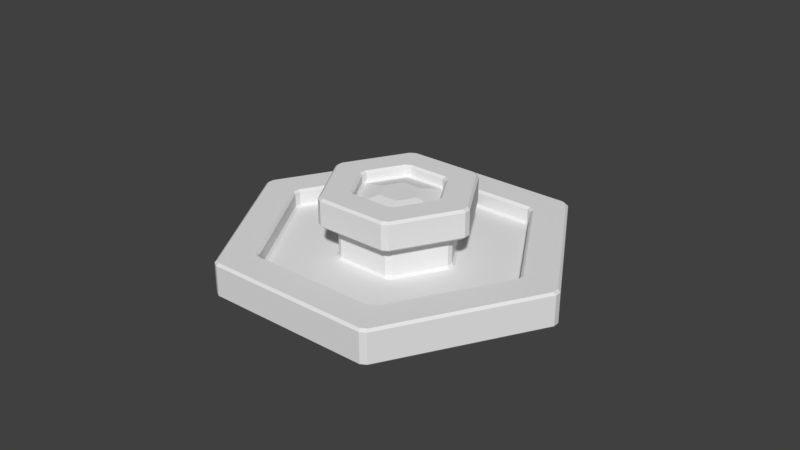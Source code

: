 # Source: FONTE3.blend  (saved by Blender 2.79.0; exported with 4.5.12 LTS)
import bpy
from mathutils import Matrix  # noqa: F401  (used for matrix-valued properties, if any)

bpy.ops.wm.read_factory_settings(use_empty=True)
scene = bpy.context.scene
scene.name = 'Scene'

# ---- collections
col_collection_1 = bpy.data.collections.new('Collection 1'); scene.collection.children.link(col_collection_1)

# ---- world
world_world = bpy.data.worlds.new('World'); scene.world = world_world
world_world.color = (0.05088, 0.05088, 0.05088)
world_world.use_sun_shadow = False
world_world.sun_shadow_jitter_overblur = 0.0
world_world.cycles.sampling_method = 'MANUAL'

# ---- meshes
me_cylinder = bpy.data.meshes.new('Cylinder')
me_cylinder.from_pydata([(0.2975, 0.1718, 0.9908), (1.272e-07, 0.3435, 0.9908), (0.2975, -0.1718, 0.9908), (1.24e-08, -0.3435, 0.9908), (-0.2975, -0.1718, 0.9908), (-0.2975, 0.1718, 0.9908), (0.6287, 0.363, 0.9095), (1.075e-07, 0.7259, 0.9095), (0.6287, -0.363, 0.9095), (-2.708e-08, -0.7259, 0.9095), (-0.6287, -0.363, 0.9095), (-0.6287, 0.363, 0.9095), (0.8427, 0.5505, 0.6), (0.8981, 0.4545, 0.6), (-0.05541, 1.005, 0.6), (0.05541, 1.005, 0.6), (0.8981, -0.4545, 0.6), (0.8427, -0.5505, 0.6), (0.05541, -1.005, 0.6), (-0.05541, -1.005, 0.6), (-0.8427, -0.5505, 0.6), (-0.8981, -0.4545, 0.6), (-0.8981, 0.4545, 0.6), (-0.8427, 0.5505, 0.6), (-0.05541, 2.922, -0.3), (0.05541, 2.922, -0.3), (-0.05541, 2.968, -0.26), (0.05541, 2.968, -0.26), (0.05541, 2.321, 0.3), (-0.05541, 2.321, 0.3), (-0.05541, 2.275, 0.26), (0.05541, 2.275, 0.26), (2.503, 1.509, -0.3), (2.558, 1.413, -0.3), (2.543, 1.532, -0.26), (2.598, 1.436, -0.26), (1.943, 1.186, 0.26), (1.998, 1.09, 0.26), (2.038, 1.113, 0.3), (1.983, 1.209, 0.3), (2.558, -1.413, -0.3), (2.503, -1.509, -0.3), (2.598, -1.436, -0.26), (2.543, -1.532, -0.26), (1.998, -1.09, 0.26), (1.943, -1.186, 0.26), (1.983, -1.209, 0.3), (2.038, -1.113, 0.3), (0.05541, -2.922, -0.3), (-0.05541, -2.922, -0.3), (0.05541, -2.968, -0.26), (-0.05541, -2.968, -0.26), (0.05541, -2.275, 0.26), (-0.05541, -2.275, 0.26), (-0.05541, -2.321, 0.3), (0.05541, -2.321, 0.3), (-2.503, -1.509, -0.3), (-2.558, -1.413, -0.3), (-2.543, -1.532, -0.26), (-2.598, -1.436, -0.26), (-1.943, -1.186, 0.26), (-1.998, -1.09, 0.26), (-2.038, -1.113, 0.3), (-1.983, -1.209, 0.3), (-2.558, 1.413, -0.3), (-2.503, 1.509, -0.3), (-2.598, 1.436, -0.26), (-2.543, 1.532, -0.26), (-1.998, 1.09, 0.26), (-1.943, 1.186, 0.26), (-1.983, 1.209, 0.3), (-2.038, 1.113, 0.3), (2.503, 1.509, 0.3), (2.558, 1.413, 0.3), (2.598, 1.436, 0.26), (2.543, 1.532, 0.26), (0.05541, 2.968, 0.26), (-0.05541, 2.968, 0.26), (-0.05541, 2.922, 0.3), (0.05541, 2.922, 0.3), (2.558, -1.413, 0.3), (2.503, -1.509, 0.3), (2.543, -1.532, 0.26), (2.598, -1.436, 0.26), (0.05541, -2.922, 0.3), (-0.05541, -2.922, 0.3), (-0.05541, -2.968, 0.26), (0.05541, -2.968, 0.26), (-2.503, -1.509, 0.3), (-2.558, -1.413, 0.3), (-2.598, -1.436, 0.26), (-2.543, -1.532, 0.26), (-2.558, 1.413, 0.3), (-2.503, 1.509, 0.3), (-2.543, 1.532, 0.26), (-2.598, 1.436, 0.26), (0.8427, 0.5505, 0.04), (0.8981, 0.4545, 0.04), (0.9381, 0.4776, 0.0), (0.8827, 0.5736, 0.0), (0.05541, 1.051, 0.0), (-0.05541, 1.051, 0.0), (-0.05541, 1.005, 0.04), (0.05541, 1.005, 0.04), (0.8981, -0.4545, 0.04), (0.8427, -0.5505, 0.04), (0.8827, -0.5736, 0.0), (0.9381, -0.4776, 0.0), (0.05541, -1.005, 0.04), (-0.05541, -1.005, 0.04), (-0.05541, -1.051, 0.0), (0.05541, -1.051, 0.0), (-0.8427, -0.5505, 0.04), (-0.8981, -0.4545, 0.04), (-0.9381, -0.4776, 0.0), (-0.8827, -0.5736, 0.0), (-0.8981, 0.4545, 0.04), (-0.8427, 0.5505, 0.04), (-0.8827, 0.5736, 0.0), (-0.9381, 0.4776, 0.0), (1.903, 1.162, 0.0), (1.958, 1.067, 0.0), (1.998, 1.09, 0.04), (1.943, 1.186, 0.04), (0.05541, 2.275, 0.04), (-0.05541, 2.275, 0.04), (-0.05541, 2.229, 0.0), (0.05541, 2.229, 0.0), (1.958, -1.067, 0.0), (1.903, -1.162, 0.0), (1.943, -1.186, 0.04), (1.998, -1.09, 0.04), (0.05541, -2.229, 0.0), (-0.05541, -2.229, 0.0), (-0.05541, -2.275, 0.04), (0.05541, -2.275, 0.04), (-1.903, -1.162, 0.0), (-1.958, -1.067, 0.0), (-1.998, -1.09, 0.04), (-1.943, -1.186, 0.04), (-1.958, 1.067, 0.0), (-1.903, 1.162, 0.0), (-1.943, 1.186, 0.04), (-1.998, 1.09, 0.04), (1.112, 0.706, 0.64), (1.167, 0.6101, 0.64), (1.127, 0.587, 0.6), (1.072, 0.683, 0.6), (0.05541, 1.27, 0.6), (-0.05541, 1.27, 0.6), (-0.05541, 1.316, 0.64), (0.05541, 1.316, 0.64), (1.167, -0.6101, 0.64), (1.112, -0.706, 0.64), (1.072, -0.683, 0.6), (1.127, -0.587, 0.6), (0.05541, -1.316, 0.64), (-0.05541, -1.316, 0.64), (-0.05541, -1.27, 0.6), (0.05541, -1.27, 0.6), (-1.112, -0.706, 0.64), (-1.167, -0.6101, 0.64), (-1.127, -0.587, 0.6), (-1.072, -0.683, 0.6), (-1.167, 0.6101, 0.64), (-1.112, 0.706, 0.64), (-1.072, 0.683, 0.6), (-1.127, 0.587, 0.6), (0.6121, 0.4174, 1.06), (0.6675, 0.3214, 1.06), (0.7075, 0.3445, 1.1), (0.6521, 0.4405, 1.1), (0.05541, 0.785, 1.1), (-0.05541, 0.785, 1.1), (-0.05541, 0.7388, 1.06), (0.05541, 0.7388, 1.06), (0.6675, -0.3214, 1.06), (0.6121, -0.4174, 1.06), (0.6521, -0.4405, 1.1), (0.7075, -0.3445, 1.1), (0.05541, -0.7388, 1.06), (-0.05541, -0.7388, 1.06), (-0.05541, -0.785, 1.1), (0.05541, -0.785, 1.1), (-0.6121, -0.4174, 1.06), (-0.6675, -0.3214, 1.06), (-0.7075, -0.3445, 1.1), (-0.6521, -0.4405, 1.1), (-0.6675, 0.3214, 1.06), (-0.6121, 0.4174, 1.06), (-0.6521, 0.4405, 1.1), (-0.7075, 0.3445, 1.1), (1.072, 0.683, 1.1), (1.127, 0.587, 1.1), (1.167, 0.6101, 1.06), (1.112, 0.706, 1.06), (0.05541, 1.316, 1.06), (-0.05541, 1.316, 1.06), (-0.05541, 1.27, 1.1), (0.05541, 1.27, 1.1), (1.127, -0.587, 1.1), (1.072, -0.683, 1.1), (1.112, -0.706, 1.06), (1.167, -0.6101, 1.06), (0.05541, -1.27, 1.1), (-0.05541, -1.27, 1.1), (-0.05541, -1.316, 1.06), (0.05541, -1.316, 1.06), (-1.072, -0.683, 1.1), (-1.127, -0.587, 1.1), (-1.167, -0.6101, 1.06), (-1.112, -0.706, 1.06), (-1.127, 0.587, 1.1), (-1.072, 0.683, 1.1), (-1.112, 0.706, 1.06), (-1.167, 0.6101, 1.06), (0.6675, 0.3214, 0.94), (0.6121, 0.4174, 0.94), (0.6287, 0.363, 0.9096), (0.05541, 0.7388, 0.94), (-0.05541, 0.7388, 0.94), (1.075e-07, 0.7259, 0.9096), (0.6121, -0.4174, 0.94), (0.6675, -0.3214, 0.94), (0.6287, -0.363, 0.9096), (-0.05541, -0.7388, 0.94), (0.05541, -0.7388, 0.94), (-2.709e-08, -0.7259, 0.9096), (-0.6675, -0.3214, 0.94), (-0.6121, -0.4174, 0.94), (-0.6287, -0.363, 0.9096), (-0.6121, 0.4174, 0.94), (-0.6675, 0.3214, 0.94), (-0.6287, 0.363, 0.9096)], [], [(39, 28, 31, 36), (38, 47, 80, 73), (46, 55, 84, 81), (54, 63, 88, 85), (16, 13, 146, 155), (83, 74, 73, 80), (30, 69, 142, 125), (67, 94, 77, 26), (35, 42, 40, 33), (55, 46, 45, 52), (63, 54, 53, 60), (71, 62, 61, 68), (62, 71, 92, 89), (47, 38, 37, 44), (149, 166, 165, 150), (51, 58, 56, 49), (36, 31, 124, 123), (28, 39, 72, 79), (59, 66, 64, 57), (43, 50, 48, 41), (96, 103, 15, 12), (98, 107, 128, 121), (22, 21, 162, 167), (131, 122, 121, 128), (67, 26, 24, 65), (20, 19, 158, 163), (163, 158, 157, 160), (115, 110, 109, 112), (101, 118, 117, 102), (111, 106, 105, 108), (119, 114, 113, 116), (18, 17, 154, 159), (172, 171, 192, 199), (116, 113, 21, 22), (104, 97, 13, 16), (179, 170, 169, 176), (167, 162, 161, 164), (147, 148, 151, 144), (1, 0, 6, 7), (108, 105, 17, 18), (14, 23, 166, 149), (102, 117, 23, 14), (112, 109, 19, 20), (159, 154, 153, 156), (171, 172, 175, 168), (170, 179, 200, 193), (182, 187, 208, 205), (203, 194, 193, 200), (186, 191, 212, 209), (178, 183, 204, 201), (0, 1, 5, 4, 3, 2), (187, 182, 181, 184), (173, 190, 189, 174), (174, 189, 231, 220), (191, 186, 185, 188), (183, 178, 177, 180), (0, 2, 8, 6), (5, 1, 7, 11), (3, 4, 10, 9), (4, 5, 11, 10), (2, 3, 9, 8), (77, 94, 93, 78), (35, 74, 83, 42), (75, 76, 79, 72), (43, 82, 87, 50), (91, 86, 85, 88), (51, 86, 91, 58), (95, 90, 89, 92), (59, 90, 95, 66), (107, 98, 97, 104), (27, 34, 32, 25), (87, 82, 81, 84), (29, 70, 69, 30), (44, 37, 122, 131), (52, 45, 130, 135), (60, 53, 134, 139), (68, 61, 138, 143), (70, 29, 78, 93), (125, 142, 141, 126), (123, 124, 127, 120), (139, 134, 133, 136), (143, 138, 137, 140), (155, 146, 145, 152), (135, 130, 129, 132), (100, 99, 120, 127), (99, 100, 103, 96), (106, 111, 132, 129), (110, 115, 136, 133), (114, 119, 140, 137), (118, 101, 126, 141), (144, 151, 196, 195), (152, 145, 194, 203), (156, 153, 202, 207), (160, 157, 206, 211), (164, 161, 210, 215), (150, 165, 214, 197), (197, 214, 213, 198), (195, 196, 199, 192), (211, 206, 205, 208), (215, 210, 209, 212), (224, 223, 216, 218, 6, 8), (207, 202, 201, 204), (168, 175, 219, 217), (176, 169, 216, 223), (180, 177, 222, 226), (184, 181, 225, 229), (188, 185, 228, 232), (190, 173, 198, 213), (221, 220, 231, 233, 11, 7), (218, 217, 219, 221, 7, 6), (230, 229, 225, 227, 9, 10), (233, 232, 228, 230, 10, 11), (227, 226, 222, 224, 8, 9), (27, 76, 75, 34), (216, 217, 218), (219, 220, 221), (222, 223, 224), (225, 226, 227), (228, 229, 230), (231, 232, 233), (24, 26, 27, 25), (35, 33, 32, 34), (73, 74, 75, 72), (77, 78, 79, 76), (43, 41, 40, 42), (81, 82, 83, 80), (51, 49, 48, 50), (85, 86, 87, 84), (59, 57, 56, 58), (89, 90, 91, 88), (67, 65, 64, 66), (93, 94, 95, 92), (37, 38, 39, 36), (29, 30, 31, 28), (45, 46, 47, 44), (53, 54, 55, 52), (61, 62, 63, 60), (69, 70, 71, 68), (121, 122, 123, 120), (125, 126, 127, 124), (129, 130, 131, 128), (133, 134, 135, 132), (137, 138, 139, 136), (141, 142, 143, 140), (97, 98, 99, 96), (101, 102, 103, 100), (105, 106, 107, 104), (109, 110, 111, 108), (113, 114, 115, 112), (117, 118, 119, 116), (145, 146, 147, 144), (149, 150, 151, 148), (153, 154, 155, 152), (157, 158, 159, 156), (161, 162, 163, 160), (165, 166, 167, 164), (193, 194, 195, 192), (197, 198, 199, 196), (201, 202, 203, 200), (205, 206, 207, 204), (209, 210, 211, 208), (213, 214, 215, 212), (169, 170, 171, 168), (173, 174, 175, 172), (177, 178, 179, 176), (181, 182, 183, 180), (185, 186, 187, 184), (189, 190, 191, 188), (26, 77, 76, 27), (74, 35, 34, 75), (66, 95, 94, 67), (122, 37, 36, 123), (30, 125, 124, 31), (78, 29, 28, 79), (38, 73, 72, 39), (68, 143, 142, 69), (92, 71, 70, 93), (82, 43, 42, 83), (130, 45, 44, 131), (46, 81, 80, 47), (86, 51, 50, 87), (134, 53, 52, 135), (54, 85, 84, 55), (90, 59, 58, 91), (138, 61, 60, 139), (62, 89, 88, 63), (13, 97, 96, 12), (102, 14, 15, 103), (120, 99, 98, 121), (106, 129, 128, 107), (126, 101, 100, 127), (17, 105, 104, 16), (116, 22, 23, 117), (140, 119, 118, 141), (19, 109, 108, 18), (110, 133, 132, 111), (21, 113, 112, 20), (114, 137, 136, 115), (194, 145, 144, 195), (150, 197, 196, 151), (154, 17, 16, 155), (12, 147, 146, 13), (14, 149, 148, 15), (202, 153, 152, 203), (164, 215, 214, 165), (22, 167, 166, 23), (206, 157, 156, 207), (158, 19, 18, 159), (210, 161, 160, 211), (162, 21, 20, 163), (216, 169, 168, 217), (174, 220, 219, 175), (192, 171, 170, 193), (178, 201, 200, 179), (198, 173, 172, 199), (222, 177, 176, 223), (188, 232, 231, 189), (212, 191, 190, 213), (225, 181, 180, 226), (182, 205, 204, 183), (228, 185, 184, 229), (186, 209, 208, 187), (12, 15, 148, 147)])
_uv = me_cylinder.uv_layers.new(name='UVMap')
_uv.uv.foreach_set('vector', [0.8196, 0.3967, 0.9692, 0.3967, 0.9691, 0.4207, 0.8197, 0.4207, 0.811, 0.3967, 0.6615, 0.3967, 0.6607, 0.2332, 0.8119, 0.2332, 0.6529, 0.3967, 0.5034, 0.3967, 0.5025, 0.2332, 0.6538, 0.2332, 0.4948, 0.3967, 0.3453, 0.3967, 0.3444, 0.2332, 0.4957, 0.2332, 0.3074, 0.6483, 0.3656, 0.6483, 0.3665, 0.6881, 0.3065, 0.6881, 0.6606, 0.2074, 0.812, 0.2074, 0.8119, 0.2332, 0.6607, 0.2332, 0.02915, 0.4207, 0.1785, 0.4207, 0.1785, 0.4833, 0.02915, 0.4833, 0.1795, 0.03547, 0.1795, 0.2074, 0.02813, 0.2074, 0.02813, 0.03547, 0.812, 0.03547, 0.6606, 0.03547, 0.6618, 0.02224, 0.8108, 0.02224, 0.5034, 0.3967, 0.6529, 0.3967, 0.6528, 0.4207, 0.5035, 0.4207, 0.3453, 0.3967, 0.4948, 0.3967, 0.4947, 0.4207, 0.3454, 0.4207, 0.1872, 0.3967, 0.3367, 0.3967, 0.3366, 0.4207, 0.1873, 0.4207, 0.3367, 0.3967, 0.1872, 0.3967, 0.1863, 0.2332, 0.3376, 0.2332, 0.6615, 0.3967, 0.811, 0.3967, 0.811, 0.4207, 0.6616, 0.4207, 0.04056, 0.6881, 0.1005, 0.6881, 0.1006, 0.7062, 0.04044, 0.7062, 0.4957, 0.03547, 0.3444, 0.03547, 0.3456, 0.02224, 0.4945, 0.02224, 0.8197, 0.4207, 0.9691, 0.4207, 0.9691, 0.4833, 0.8197, 0.4833, 0.9692, 0.3967, 0.8196, 0.3967, 0.8188, 0.2332, 0.97, 0.2332, 0.3376, 0.03547, 0.1863, 0.03547, 0.1875, 0.02224, 0.3364, 0.02224, 0.6539, 0.03547, 0.5025, 0.03547, 0.5037, 0.02224, 0.6526, 0.02224, 0.3738, 0.5366, 0.4321, 0.5366, 0.4321, 0.6483, 0.3738, 0.6483, 0.7784, 0.6436, 0.6705, 0.6436, 0.6041, 0.5284, 0.8449, 0.5285, 0.1079, 0.6483, 0.1662, 0.6483, 0.167, 0.6881, 0.107, 0.6881, 0.6616, 0.4833, 0.811, 0.4833, 0.8094, 0.4947, 0.6632, 0.4947, 0.1795, 0.03547, 0.02813, 0.03547, 0.02935, 0.02224, 0.1783, 0.02224, 0.1744, 0.6483, 0.2327, 0.6483, 0.2335, 0.6881, 0.1735, 0.6881, 0.1735, 0.6881, 0.2335, 0.6881, 0.2336, 0.7062, 0.1734, 0.7062, 0.6596, 0.8492, 0.6057, 0.7557, 0.6109, 0.7557, 0.6622, 0.8447, 0.8431, 0.7558, 0.7892, 0.8492, 0.7866, 0.8447, 0.8379, 0.7558, 0.6057, 0.7432, 0.6597, 0.6498, 0.6623, 0.6544, 0.6109, 0.7432, 0.7783, 0.8555, 0.6705, 0.8554, 0.6731, 0.8509, 0.7757, 0.851, 0.2409, 0.6483, 0.2992, 0.6483, 0.3, 0.6881, 0.24, 0.6881, 0.431, 0.9213, 0.375, 0.9213, 0.373, 0.8428, 0.433, 0.8428, 0.1079, 0.5366, 0.1662, 0.5366, 0.1662, 0.6483, 0.1079, 0.6483, 0.3074, 0.5366, 0.3656, 0.5366, 0.3656, 0.6483, 0.3074, 0.6483, 0.3085, 0.9213, 0.3645, 0.9213, 0.3642, 0.937, 0.3088, 0.937, 0.107, 0.6881, 0.167, 0.6881, 0.1671, 0.7062, 0.1069, 0.7062, 0.373, 0.6881, 0.433, 0.6881, 0.4331, 0.7062, 0.3729, 0.7062, 0.7613, 0.7502, 0.7422, 0.7168, 0.7642, 0.6783, 0.8056, 0.7501, 0.2409, 0.5366, 0.2992, 0.5366, 0.2992, 0.6483, 0.2409, 0.6483, 0.04139, 0.6483, 0.09968, 0.6483, 0.1005, 0.6881, 0.04056, 0.6881, 0.04139, 0.5366, 0.09968, 0.5366, 0.09968, 0.6483, 0.04139, 0.6483, 0.1744, 0.5366, 0.2327, 0.5366, 0.2327, 0.6483, 0.1744, 0.6483, 0.24, 0.6881, 0.3, 0.6881, 0.3001, 0.7062, 0.2399, 0.7062, 0.375, 0.9213, 0.431, 0.9213, 0.4307, 0.937, 0.3753, 0.937, 0.3645, 0.9213, 0.3085, 0.9213, 0.3065, 0.8428, 0.3665, 0.8428, 0.2316, 0.9213, 0.1755, 0.9213, 0.1735, 0.8428, 0.2335, 0.8428, 0.3064, 0.8241, 0.3666, 0.8241, 0.3665, 0.8428, 0.3065, 0.8428, 0.1651, 0.9213, 0.109, 0.9213, 0.107, 0.8428, 0.167, 0.8428, 0.298, 0.9213, 0.242, 0.9213, 0.24, 0.8428, 0.3, 0.8428, 0.7422, 0.7168, 0.7613, 0.7502, 0.7419, 0.7835, 0.7034, 0.7832, 0.6842, 0.7498, 0.7037, 0.7165, 0.1755, 0.9213, 0.2316, 0.9213, 0.2312, 0.937, 0.1758, 0.937, 0.0425, 0.9213, 0.09857, 0.9213, 0.09826, 0.937, 0.04281, 0.937, 0.04281, 0.937, 0.09826, 0.937, 0.09826, 0.9617, 0.04281, 0.9617, 0.109, 0.9213, 0.1651, 0.9213, 0.1648, 0.937, 0.1093, 0.937, 0.242, 0.9213, 0.298, 0.9213, 0.2977, 0.937, 0.2423, 0.937, 0.7422, 0.7168, 0.7037, 0.7165, 0.6813, 0.6782, 0.7642, 0.6783, 0.7419, 0.7835, 0.7613, 0.7502, 0.8056, 0.7501, 0.7642, 0.8218, 0.6842, 0.7498, 0.7034, 0.7832, 0.6813, 0.8217, 0.6399, 0.75, 0.7034, 0.7832, 0.7419, 0.7835, 0.7642, 0.8218, 0.6813, 0.8217, 0.7037, 0.7165, 0.6842, 0.7498, 0.6399, 0.75, 0.6813, 0.6782, 0.02813, 0.2074, 0.1795, 0.2074, 0.1795, 0.2332, 0.02819, 0.2332, 0.812, 0.03547, 0.812, 0.2074, 0.6606, 0.2074, 0.6606, 0.03547, 0.8187, 0.2074, 0.9701, 0.2074, 0.97, 0.2332, 0.8188, 0.2332, 0.6539, 0.03547, 0.6539, 0.2074, 0.5025, 0.2074, 0.5025, 0.03547, 0.3444, 0.2074, 0.4957, 0.2074, 0.4957, 0.2332, 0.3444, 0.2332, 0.4957, 0.03547, 0.4957, 0.2074, 0.3444, 0.2074, 0.3444, 0.03547, 0.1863, 0.2074, 0.3376, 0.2074, 0.3376, 0.2332, 0.1863, 0.2332, 0.3376, 0.03547, 0.3376, 0.2074, 0.1863, 0.2074, 0.1863, 0.03547, 0.6705, 0.6436, 0.7784, 0.6436, 0.7758, 0.6481, 0.6731, 0.6481, 0.9701, 0.03547, 0.8187, 0.03547, 0.8199, 0.02224, 0.9689, 0.02224, 0.5025, 0.2074, 0.6539, 0.2074, 0.6538, 0.2332, 0.5025, 0.2332, 0.02906, 0.3967, 0.1786, 0.3967, 0.1785, 0.4207, 0.02915, 0.4207, 0.6616, 0.4207, 0.811, 0.4207, 0.811, 0.4833, 0.6616, 0.4833, 0.5035, 0.4207, 0.6528, 0.4207, 0.6528, 0.4833, 0.5035, 0.4833, 0.3454, 0.4207, 0.4947, 0.4207, 0.4947, 0.4833, 0.3454, 0.4833, 0.1873, 0.4207, 0.3366, 0.4207, 0.3366, 0.4833, 0.1873, 0.4833, 0.1786, 0.3967, 0.02906, 0.3967, 0.02819, 0.2332, 0.1795, 0.2332, 0.02915, 0.4833, 0.1785, 0.4833, 0.1769, 0.4947, 0.03073, 0.4947, 0.8197, 0.4833, 0.9691, 0.4833, 0.9675, 0.4947, 0.8213, 0.4947, 0.3454, 0.4833, 0.4947, 0.4833, 0.4931, 0.4947, 0.347, 0.4947, 0.1873, 0.4833, 0.3366, 0.4833, 0.335, 0.4947, 0.1888, 0.4947, 0.3065, 0.6881, 0.3665, 0.6881, 0.3666, 0.7062, 0.3064, 0.7062, 0.5035, 0.4833, 0.6528, 0.4833, 0.6513, 0.4947, 0.5051, 0.4947, 0.8431, 0.7433, 0.7892, 0.6499, 0.8558, 0.5347, 0.9761, 0.7434, 0.7892, 0.6499, 0.8431, 0.7433, 0.8379, 0.7433, 0.7866, 0.6544, 0.6597, 0.6498, 0.6057, 0.7432, 0.4727, 0.7432, 0.5932, 0.5346, 0.6057, 0.7557, 0.6596, 0.8492, 0.5931, 0.9643, 0.4727, 0.7557, 0.6705, 0.8554, 0.7783, 0.8555, 0.8448, 0.9707, 0.6039, 0.9706, 0.7892, 0.8492, 0.8431, 0.7558, 0.9761, 0.7559, 0.8556, 0.9644, 0.3729, 0.7062, 0.4331, 0.7062, 0.4331, 0.8241, 0.3729, 0.8241, 0.3064, 0.7062, 0.3666, 0.7062, 0.3666, 0.8241, 0.3064, 0.8241, 0.2399, 0.7062, 0.3001, 0.7062, 0.3001, 0.8241, 0.2399, 0.8241, 0.1734, 0.7062, 0.2336, 0.7062, 0.2336, 0.8241, 0.1734, 0.8241, 0.1069, 0.7062, 0.1671, 0.7062, 0.1671, 0.8241, 0.1069, 0.8241, 0.04044, 0.7062, 0.1006, 0.7062, 0.1006, 0.8241, 0.04044, 0.8241, 0.04044, 0.8241, 0.1006, 0.8241, 0.1005, 0.8428, 0.04056, 0.8428, 0.3729, 0.8241, 0.4331, 0.8241, 0.433, 0.8428, 0.373, 0.8428, 0.1734, 0.8241, 0.2336, 0.8241, 0.2335, 0.8428, 0.1735, 0.8428, 0.1069, 0.8241, 0.1671, 0.8241, 0.167, 0.8428, 0.107, 0.8428, 0.3052, 0.9699, 0.3088, 0.9617, 0.3642, 0.9617, 0.3678, 0.9699, 0.3678, 0.9699, 0.3052, 0.9699, 0.2399, 0.8241, 0.3001, 0.8241, 0.3, 0.8428, 0.24, 0.8428, 0.3753, 0.937, 0.4307, 0.937, 0.4307, 0.9617, 0.3753, 0.9617, 0.3088, 0.937, 0.3642, 0.937, 0.3642, 0.9617, 0.3088, 0.9617, 0.2423, 0.937, 0.2977, 0.937, 0.2977, 0.9617, 0.2423, 0.9617, 0.1758, 0.937, 0.2312, 0.937, 0.2312, 0.9617, 0.1758, 0.9617, 0.1093, 0.937, 0.1648, 0.937, 0.1648, 0.9617, 0.1093, 0.9617, 0.09857, 0.9213, 0.0425, 0.9213, 0.04056, 0.8428, 0.1005, 0.8428, 0.03922, 0.9699, 0.04281, 0.9617, 0.09826, 0.9617, 0.1018, 0.9699, 0.1018, 0.9699, 0.03922, 0.9699, 0.3717, 0.9699, 0.3753, 0.9617, 0.4307, 0.9617, 0.4343, 0.9699, 0.4343, 0.9699, 0.3717, 0.9699, 0.1722, 0.9699, 0.1758, 0.9617, 0.2312, 0.9617, 0.2348, 0.9699, 0.2348, 0.9699, 0.1722, 0.9699, 0.1057, 0.9699, 0.1093, 0.9617, 0.1648, 0.9617, 0.1683, 0.9699, 0.1683, 0.9699, 0.1057, 0.9699, 0.2387, 0.9699, 0.2423, 0.9617, 0.2977, 0.9617, 0.3013, 0.9699, 0.3013, 0.9699, 0.2387, 0.9699, 0.9701, 0.03547, 0.9701, 0.2074, 0.8187, 0.2074, 0.8187, 0.03547, 0.3642, 0.9617, 0.3697, 0.9617, 0.3678, 0.9617, 0.4307, 0.9617, 0.4362, 0.9617, 0.4343, 0.9617, 0.2977, 0.9617, 0.3023, 0.9657, 0.3013, 0.9699, 0.2312, 0.9617, 0.2368, 0.9617, 0.2348, 0.9617, 0.1648, 0.9617, 0.1703, 0.9617, 0.1683, 0.9617, 0.09826, 0.9617, 0.1028, 0.9657, 0.1018, 0.9699, 0.02935, 0.02224, 0.02813, 0.03547, 0.02524, 0.03023, 0.02598, 0.02224, 0.812, 0.03547, 0.8108, 0.02224, 0.8199, 0.02224, 0.8187, 0.03547, 0.8119, 0.2332, 0.812, 0.2074, 0.8187, 0.2074, 0.8188, 0.2332, 0.02813, 0.2074, 0.02819, 0.2332, 0.02476, 0.2332, 0.02476, 0.2177, 0.6539, 0.03547, 0.6526, 0.02224, 0.6618, 0.02224, 0.6606, 0.03547, 0.6538, 0.2332, 0.6539, 0.2074, 0.6606, 0.2074, 0.6607, 0.2332, 0.4957, 0.03547, 0.4945, 0.02224, 0.5037, 0.02224, 0.5025, 0.03547, 0.4957, 0.2332, 0.4957, 0.2074, 0.5025, 0.2074, 0.5025, 0.2332, 0.3376, 0.03547, 0.3364, 0.02224, 0.3456, 0.02224, 0.3444, 0.03547, 0.3376, 0.2332, 0.3376, 0.2074, 0.3444, 0.2074, 0.3444, 0.2332, 0.1795, 0.03547, 0.1783, 0.02224, 0.1875, 0.02224, 0.1863, 0.03547, 0.1795, 0.2332, 0.1795, 0.2074, 0.1863, 0.2074, 0.1863, 0.2332, 0.811, 0.4207, 0.811, 0.3967, 0.8196, 0.3967, 0.8197, 0.4207, 0.02906, 0.3967, 0.02915, 0.4207, 0.02476, 0.4207, 0.02476, 0.4062, 0.6528, 0.4207, 0.6529, 0.3967, 0.6615, 0.3967, 0.6616, 0.4207, 0.4947, 0.4207, 0.4948, 0.3967, 0.5034, 0.3967, 0.5035, 0.4207, 0.3366, 0.4207, 0.3367, 0.3967, 0.3453, 0.3967, 0.3454, 0.4207, 0.1785, 0.4207, 0.1786, 0.3967, 0.1872, 0.3967, 0.1873, 0.4207, 0.8094, 0.4947, 0.811, 0.4833, 0.8147, 0.4878, 0.8138, 0.4947, 0.02915, 0.4833, 0.03073, 0.4947, 0.02634, 0.4947, 0.02539, 0.4878, 0.6513, 0.4947, 0.6528, 0.4833, 0.6566, 0.4878, 0.6556, 0.4947, 0.4931, 0.4947, 0.4947, 0.4833, 0.4985, 0.4878, 0.4975, 0.4947, 0.335, 0.4947, 0.3366, 0.4833, 0.3404, 0.4878, 0.3394, 0.4947, 0.1769, 0.4947, 0.1785, 0.4833, 0.1823, 0.4878, 0.1813, 0.4947, 0.7758, 0.6481, 0.7784, 0.6436, 0.7892, 0.6499, 0.7866, 0.6544, 0.8431, 0.7558, 0.8379, 0.7558, 0.8379, 0.7433, 0.8431, 0.7433, 0.6623, 0.6544, 0.6597, 0.6498, 0.6705, 0.6436, 0.6731, 0.6481, 0.6109, 0.7557, 0.6057, 0.7557, 0.6057, 0.7432, 0.6109, 0.7432, 0.6731, 0.8509, 0.6705, 0.8554, 0.6596, 0.8492, 0.6622, 0.8447, 0.7866, 0.8447, 0.7892, 0.8492, 0.7783, 0.8555, 0.7757, 0.851, 0.3666, 0.7062, 0.3665, 0.6881, 0.373, 0.6881, 0.3729, 0.7062, 0.04056, 0.6881, 0.04044, 0.7062, 0.03729, 0.6991, 0.03729, 0.6881, 0.3001, 0.7062, 0.3, 0.6881, 0.3065, 0.6881, 0.3064, 0.7062, 0.2336, 0.7062, 0.2335, 0.6881, 0.24, 0.6881, 0.2399, 0.7062, 0.1671, 0.7062, 0.167, 0.6881, 0.1735, 0.6881, 0.1734, 0.7062, 0.1006, 0.7062, 0.1005, 0.6881, 0.107, 0.6881, 0.1069, 0.7062, 0.3665, 0.8428, 0.3666, 0.8241, 0.3729, 0.8241, 0.373, 0.8428, 0.04044, 0.8241, 0.04056, 0.8428, 0.03729, 0.8428, 0.03729, 0.8315, 0.3, 0.8428, 0.3001, 0.8241, 0.3064, 0.8241, 0.3065, 0.8428, 0.2335, 0.8428, 0.2336, 0.8241, 0.2399, 0.8241, 0.24, 0.8428, 0.167, 0.8428, 0.1671, 0.8241, 0.1734, 0.8241, 0.1735, 0.8428, 0.1005, 0.8428, 0.1006, 0.8241, 0.1069, 0.8241, 0.107, 0.8428, 0.3642, 0.937, 0.3645, 0.9213, 0.375, 0.9213, 0.3753, 0.937, 0.0425, 0.9213, 0.04281, 0.937, 0.03729, 0.937, 0.03729, 0.9275, 0.2977, 0.937, 0.298, 0.9213, 0.3085, 0.9213, 0.3088, 0.937, 0.2312, 0.937, 0.2316, 0.9213, 0.242, 0.9213, 0.2423, 0.937, 0.1648, 0.937, 0.1651, 0.9213, 0.1755, 0.9213, 0.1758, 0.937, 0.09826, 0.937, 0.09857, 0.9213, 0.109, 0.9213, 0.1093, 0.937, 0.02813, 0.03547, 0.02813, 0.2074, 0.02476, 0.2074, 0.02476, 0.03547, 0.812, 0.2074, 0.812, 0.03547, 0.8187, 0.03547, 0.8187, 0.2074, 0.1863, 0.03547, 0.1863, 0.2074, 0.1795, 0.2074, 0.1795, 0.03547, 0.811, 0.4833, 0.811, 0.4207, 0.8197, 0.4207, 0.8197, 0.4833, 0.02915, 0.4207, 0.02915, 0.4833, 0.02476, 0.4833, 0.02476, 0.4207, 0.02819, 0.2332, 0.02906, 0.3967, 0.02476, 0.3967, 0.02476, 0.242, 0.811, 0.3967, 0.8119, 0.2332, 0.8188, 0.2332, 0.8196, 0.3967, 0.1873, 0.4207, 0.1873, 0.4833, 0.1785, 0.4833, 0.1785, 0.4207, 0.1863, 0.2332, 0.1872, 0.3967, 0.1786, 0.3967, 0.1795, 0.2332, 0.6539, 0.2074, 0.6539, 0.03547, 0.6606, 0.03547, 0.6606, 0.2074, 0.6528, 0.4833, 0.6528, 0.4207, 0.6616, 0.4207, 0.6616, 0.4833, 0.6529, 0.3967, 0.6538, 0.2332, 0.6607, 0.2332, 0.6615, 0.3967, 0.4957, 0.2074, 0.4957, 0.03547, 0.5025, 0.03547, 0.5025, 0.2074, 0.4947, 0.4833, 0.4947, 0.4207, 0.5035, 0.4207, 0.5035, 0.4833, 0.4948, 0.3967, 0.4957, 0.2332, 0.5025, 0.2332, 0.5034, 0.3967, 0.3376, 0.2074, 0.3376, 0.03547, 0.3444, 0.03547, 0.3444, 0.2074, 0.3366, 0.4833, 0.3366, 0.4207, 0.3454, 0.4207, 0.3454, 0.4833, 0.3367, 0.3967, 0.3376, 0.2332, 0.3444, 0.2332, 0.3453, 0.3967, 0.3656, 0.6483, 0.3656, 0.5366, 0.3738, 0.5366, 0.3738, 0.6483, 0.04139, 0.5366, 0.04139, 0.6483, 0.03729, 0.6483, 0.03729, 0.5366, 0.8558, 0.5347, 0.7892, 0.6499, 0.7784, 0.6436, 0.8449, 0.5285, 0.6597, 0.6498, 0.5932, 0.5346, 0.6041, 0.5284, 0.6705, 0.6436, 0.9761, 0.7559, 0.8431, 0.7558, 0.8431, 0.7433, 0.9761, 0.7434, 0.2992, 0.6483, 0.2992, 0.5366, 0.3074, 0.5366, 0.3074, 0.6483, 0.1079, 0.5366, 0.1079, 0.6483, 0.09968, 0.6483, 0.09968, 0.5366, 0.8448, 0.9707, 0.7783, 0.8555, 0.7892, 0.8492, 0.8556, 0.9644, 0.2327, 0.6483, 0.2327, 0.5366, 0.2409, 0.5366, 0.2409, 0.6483, 0.6057, 0.7557, 0.4727, 0.7557, 0.4727, 0.7432, 0.6057, 0.7432, 0.1662, 0.6483, 0.1662, 0.5366, 0.1744, 0.5366, 0.1744, 0.6483, 0.6705, 0.8554, 0.6039, 0.9706, 0.5931, 0.9643, 0.6596, 0.8492, 0.3666, 0.8241, 0.3666, 0.7062, 0.3729, 0.7062, 0.3729, 0.8241, 0.04044, 0.7062, 0.04044, 0.8241, 0.03729, 0.8241, 0.03729, 0.7062, 0.3, 0.6881, 0.2992, 0.6483, 0.3074, 0.6483, 0.3065, 0.6881, 0.3738, 0.6483, 0.373, 0.6881, 0.3665, 0.6881, 0.3656, 0.6483, 0.04139, 0.6483, 0.04056, 0.6881, 0.03729, 0.6833, 0.03729, 0.6483, 0.3001, 0.8241, 0.3001, 0.7062, 0.3064, 0.7062, 0.3064, 0.8241, 0.1069, 0.7062, 0.1069, 0.8241, 0.1006, 0.8241, 0.1006, 0.7062, 0.1079, 0.6483, 0.107, 0.6881, 0.1005, 0.6881, 0.09968, 0.6483, 0.2336, 0.8241, 0.2336, 0.7062, 0.2399, 0.7062, 0.2399, 0.8241, 0.2335, 0.6881, 0.2327, 0.6483, 0.2409, 0.6483, 0.24, 0.6881, 0.1671, 0.8241, 0.1671, 0.7062, 0.1734, 0.7062, 0.1734, 0.8241, 0.167, 0.6881, 0.1662, 0.6483, 0.1744, 0.6483, 0.1735, 0.6881, 0.3642, 0.9617, 0.3642, 0.937, 0.3753, 0.937, 0.3753, 0.9617, 0.04281, 0.937, 0.04281, 0.9617, 0.03729, 0.9617, 0.03729, 0.937, 0.373, 0.8428, 0.375, 0.9213, 0.3645, 0.9213, 0.3665, 0.8428, 0.298, 0.9213, 0.3, 0.8428, 0.3065, 0.8428, 0.3085, 0.9213, 0.04056, 0.8428, 0.0425, 0.9213, 0.03729, 0.9213, 0.03729, 0.8479, 0.2977, 0.9617, 0.2977, 0.937, 0.3088, 0.937, 0.3088, 0.9617, 0.1093, 0.937, 0.1093, 0.9617, 0.09826, 0.9617, 0.09826, 0.937, 0.107, 0.8428, 0.109, 0.9213, 0.09857, 0.9213, 0.1005, 0.8428, 0.2312, 0.9617, 0.2312, 0.937, 0.2423, 0.937, 0.2423, 0.9617, 0.2316, 0.9213, 0.2335, 0.8428, 0.24, 0.8428, 0.242, 0.9213, 0.1648, 0.9617, 0.1648, 0.937, 0.1758, 0.937, 0.1758, 0.9617, 0.1651, 0.9213, 0.167, 0.8428, 0.1735, 0.8428, 0.1755, 0.9213, 0.3738, 0.6483, 0.4321, 0.6483, 0.433, 0.6881, 0.373, 0.6881])
me_cylinder.use_remesh_preserve_volume = False
me_cylinder.use_remesh_preserve_attributes = False
me_cylinder.use_mirror_vertex_groups = False
me_cylinder.update()

# ---- objects
ob_cylinder = bpy.data.objects.new('Cylinder', me_cylinder)

# ---- transforms, parenting, visibility, modifiers, constraints
ob_cylinder.location = (0.0, 0.0, 0.3)
ob_cylinder.rotation_euler = (0.0, 0.0, 0.5236)
ob_cylinder.lineart.crease_threshold = 0.0

# ---- collection membership
col_collection_1.objects.link(ob_cylinder)

# ---- scene / render settings (as saved in the file)
scene.frame_start = 1; scene.frame_end = 250; scene.frame_set(1)
scene.render.engine = 'BLENDER_EEVEE_NEXT'
scene.render.resolution_percentage = 50
scene.render.dither_intensity = 0.0
scene.cycles.use_denoising = False
scene.cycles.samples = 128
scene.cycles.sampling_pattern = 'TABULATED_SOBOL'
scene.cycles.use_adaptive_sampling = False
scene.cycles.use_light_tree = False
scene.cycles.blur_glossy = 0.0
scene.cycles.sample_clamp_indirect = 0.0
scene.view_settings.view_transform = 'Standard'
bpy.context.view_layer.update()

# ---- added for rendering (the .blend has no active camera and no usable light): camera, sun
cam_auto = bpy.data.cameras.new('AutoCamera')
cam_auto.lens = 50.0
cam_auto.sensor_width = 36.0
cam_auto.clip_end = 1000.0
ob_auto_camera = bpy.data.objects.new('AutoCamera', cam_auto)
scene.collection.objects.link(ob_auto_camera)
ob_auto_camera.location = (10.0343, -12.0412, 8.72747)
ob_auto_camera.rotation_euler = (1.09748, -7.21219e-08, 0.694738)
scene.camera = ob_auto_camera
light_auto_sun = bpy.data.lights.new('AutoSun', 'SUN')
light_auto_sun.energy = 3.0
light_auto_sun.angle = 0.0523599
ob_auto_sun = bpy.data.objects.new('AutoSun', light_auto_sun)
scene.collection.objects.link(ob_auto_sun)
ob_auto_sun.rotation_euler = (0.872665, 0.174533, 0.523599)
bpy.context.view_layer.update()
